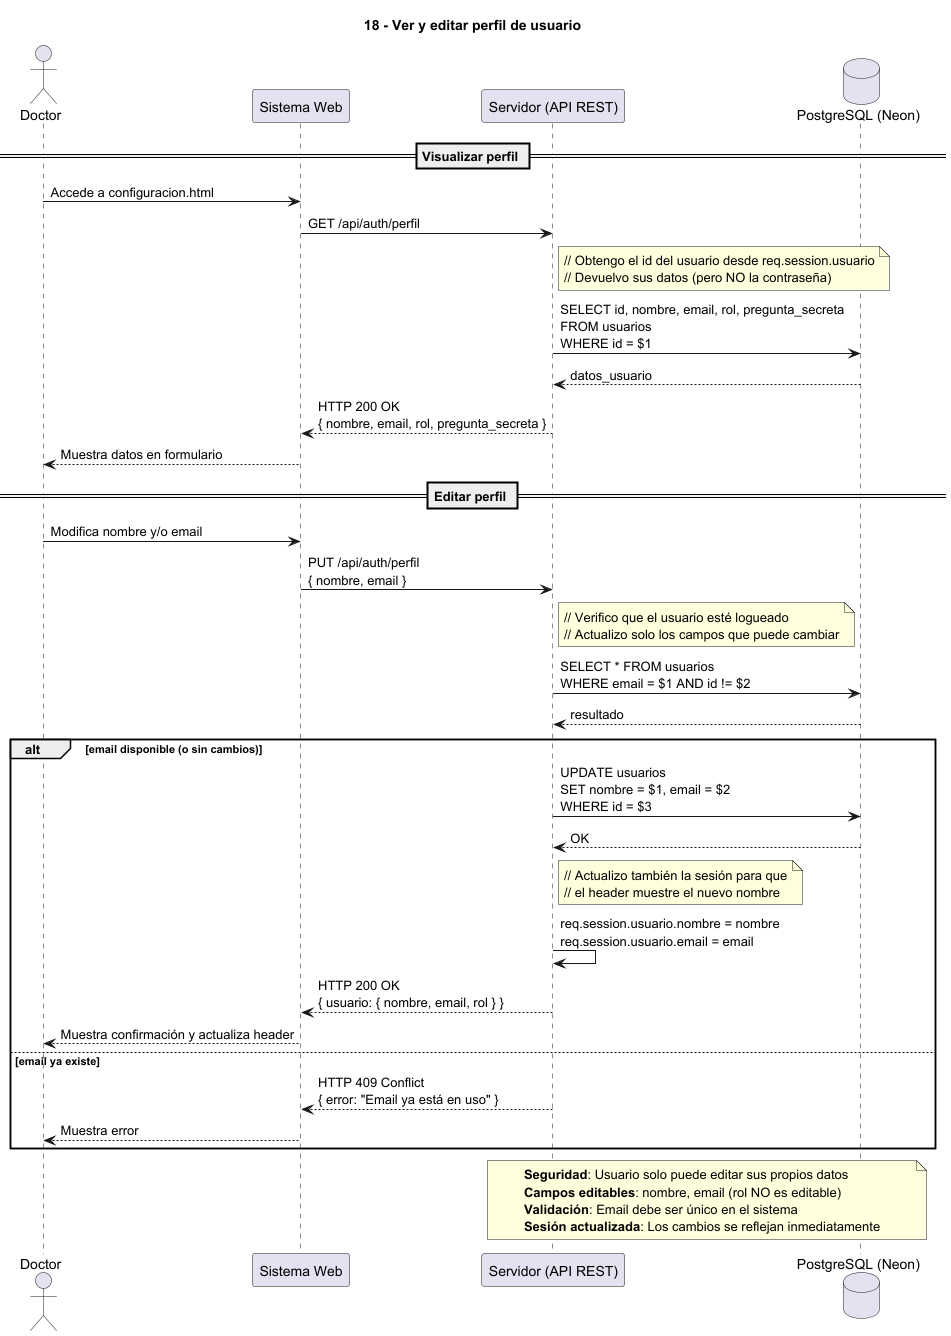

The diagram above was rendered by PlantUML. Its source (embedded in the PNG):
@startuml
' Diagrama 18 - Ver y editar perfil de usuario
' Usuario puede ver y actualizar sus datos personales
title 18 - Ver y editar perfil de usuario

actor Doctor
participant "Sistema Web" as Web
participant "Servidor (API REST)" as Server
database "PostgreSQL (Neon)" as DB

== Visualizar perfil ==

Doctor -> Web : Accede a configuracion.html
Web -> Server : GET /api/auth/perfil

note right of Server
  // Obtengo el id del usuario desde req.session.usuario
  // Devuelvo sus datos (pero NO la contraseña)
end note

Server -> DB : SELECT id, nombre, email, rol, pregunta_secreta\nFROM usuarios\nWHERE id = $1
DB --> Server : datos_usuario

Server --> Web : HTTP 200 OK\n{ nombre, email, rol, pregunta_secreta }
Web --> Doctor : Muestra datos en formulario

== Editar perfil ==

Doctor -> Web : Modifica nombre y/o email
Web -> Server : PUT /api/auth/perfil\n{ nombre, email }

note right of Server
  // Verifico que el usuario esté logueado
  // Actualizo solo los campos que puede cambiar
end note

Server -> DB : SELECT * FROM usuarios\nWHERE email = $1 AND id != $2
DB --> Server : resultado

alt email disponible (o sin cambios)
  Server -> DB : UPDATE usuarios\nSET nombre = $1, email = $2\nWHERE id = $3
  DB --> Server : OK
  
  note right of Server
    // Actualizo también la sesión para que
    // el header muestre el nuevo nombre
  end note
  
  Server -> Server : req.session.usuario.nombre = nombre\nreq.session.usuario.email = email
  
  Server --> Web : HTTP 200 OK\n{ usuario: { nombre, email, rol } }
  Web --> Doctor : Muestra confirmación y actualiza header
  
else email ya existe
  Server --> Web : HTTP 409 Conflict\n{ error: "Email ya está en uso" }
  Web --> Doctor : Muestra error
end

note over Server, DB
  **Seguridad**: Usuario solo puede editar sus propios datos
  **Campos editables**: nombre, email (rol NO es editable)
  **Validación**: Email debe ser único en el sistema
  **Sesión actualizada**: Los cambios se reflejan inmediatamente
end note

@enduml